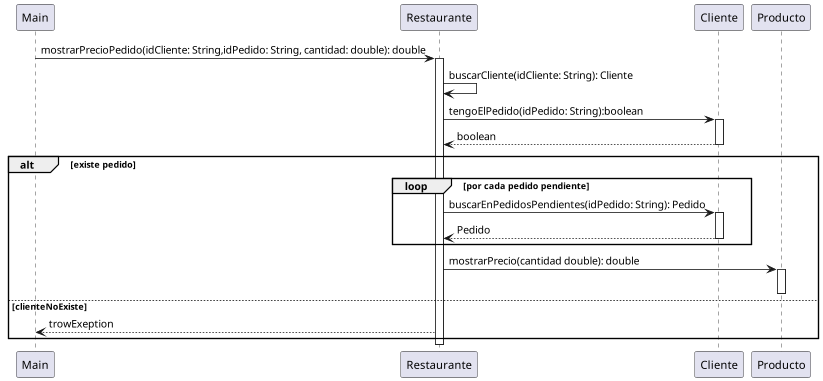

The diagram above was rendered by PlantUML. Its source (embedded in the PNG):
@startuml
'https://plantuml.com/class-diagram
Main -> Restaurante :mostrarPrecioPedido(idCliente: String,idPedido: String, cantidad: double): double
activate Restaurante
 Restaurante -> Restaurante: buscarCliente(idCliente: String): Cliente
            Restaurante -> Cliente: tengoElPedido(idPedido: String):boolean
             activate Cliente
                                Restaurante <-- Cliente:  boolean
             deactivate Cliente
    alt existe pedido
            loop por cada pedido pendiente
            Restaurante -> Cliente:  buscarEnPedidosPendientes(idPedido: String): Pedido
            activate Cliente
            Cliente --> Restaurante : Pedido
            deactivate Cliente
            end
    Restaurante -> Producto: mostrarPrecio(cantidad double): double
    activate Producto
    
    deactivate Producto
    else clienteNoExiste
        Restaurante --> Main: trowExeption
    end


deactivate Restaurante
@enduml